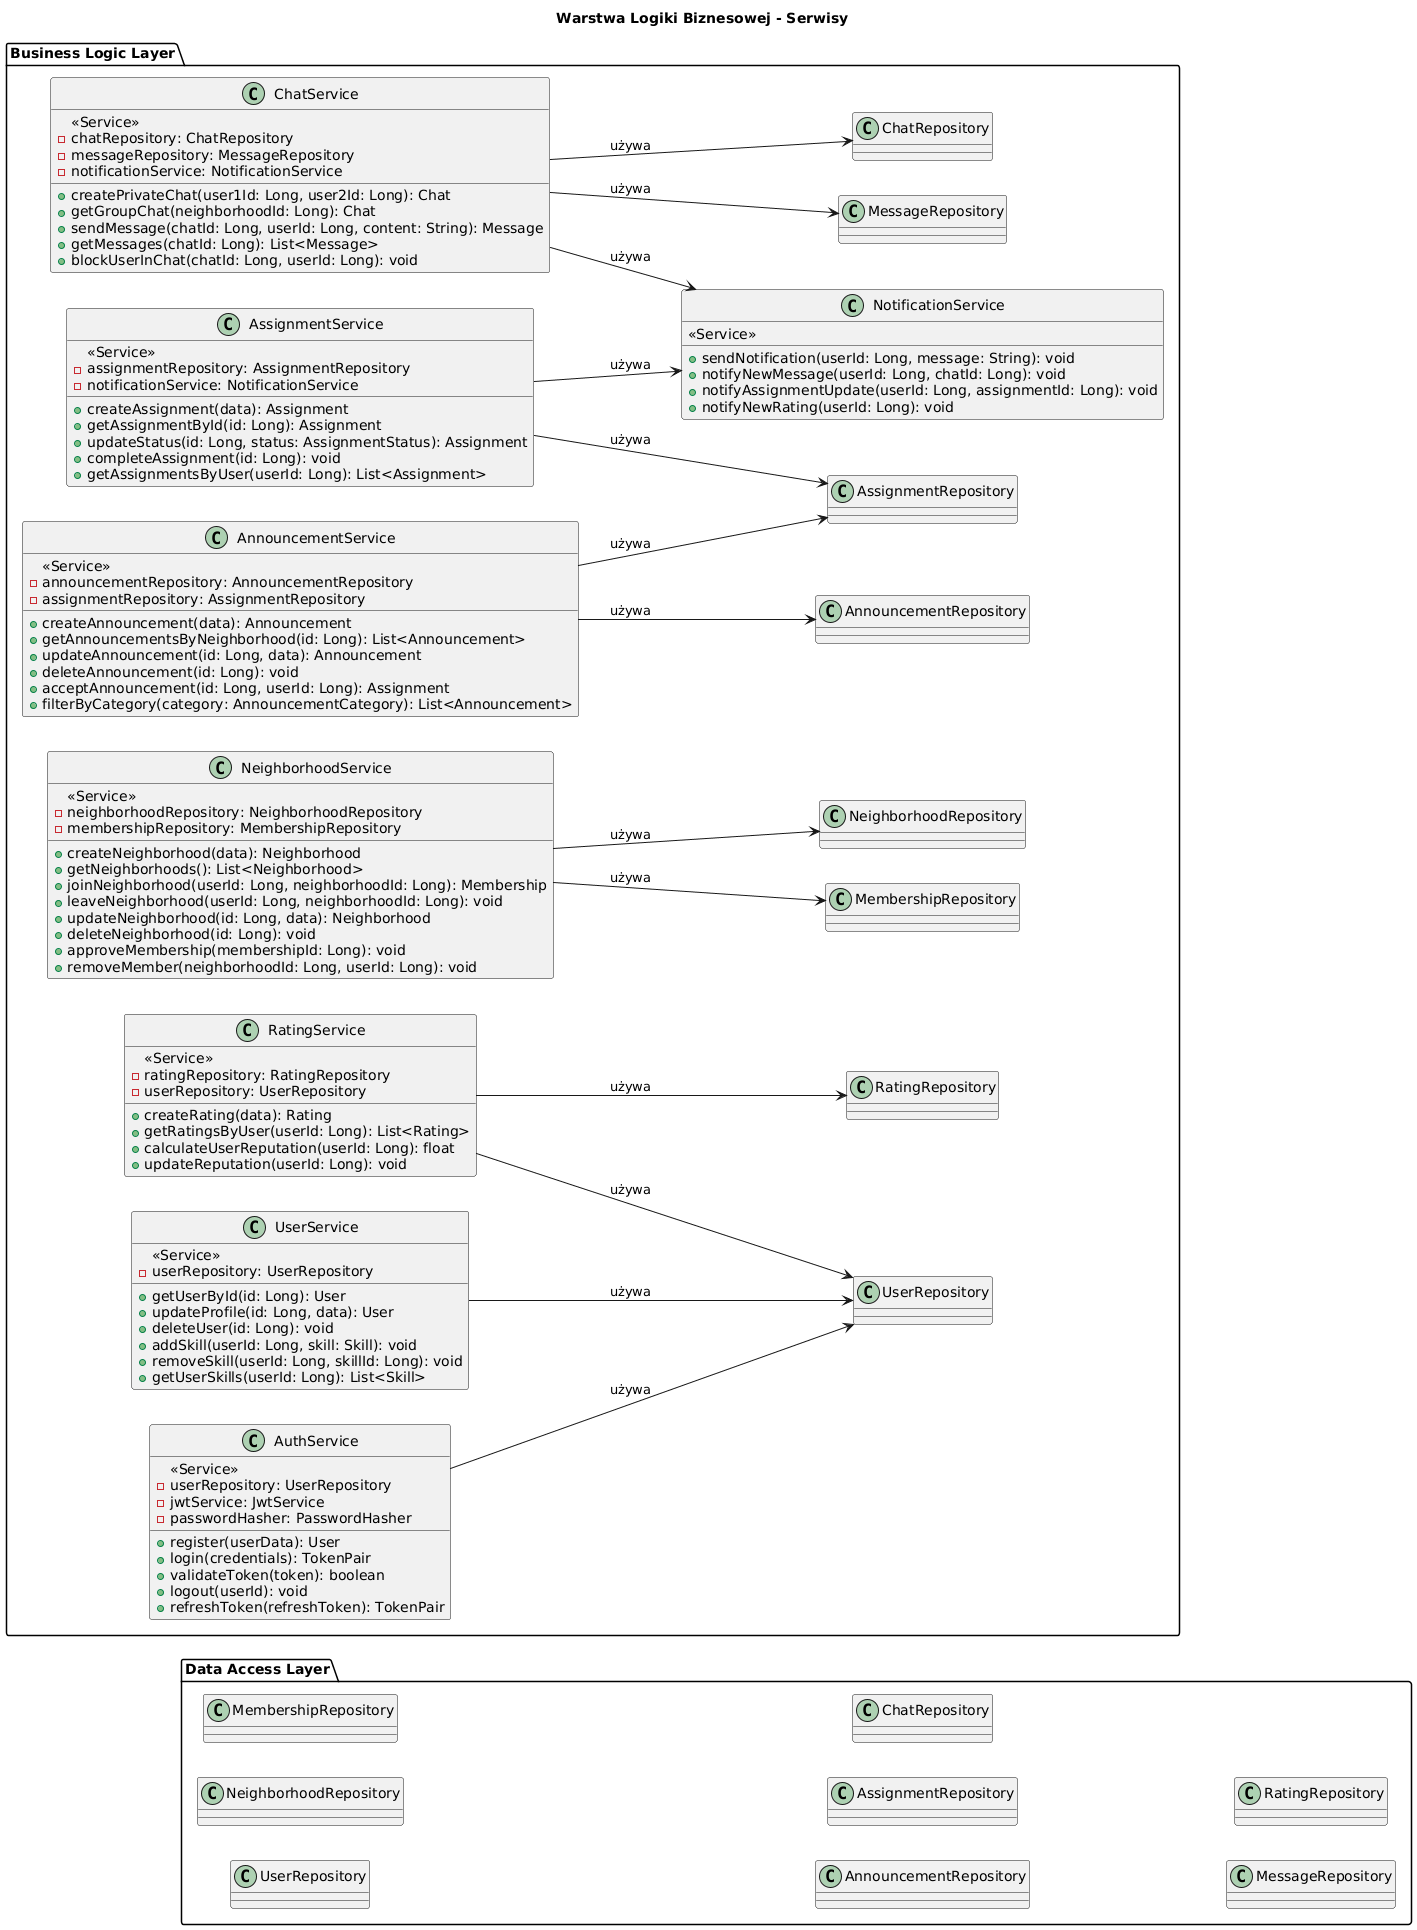

The diagram above was rendered by PlantUML. Its source (embedded in the PNG):
@startuml
left to right direction
title Warstwa Logiki Biznesowej - Serwisy

package "Business Logic Layer" {
  
  class AuthService {
    <<Service>>
    - userRepository: UserRepository
    - jwtService: JwtService
    - passwordHasher: PasswordHasher
    + register(userData): User
    + login(credentials): TokenPair
    + validateToken(token): boolean
    + logout(userId): void
    + refreshToken(refreshToken): TokenPair
  }
  
  class UserService {
    <<Service>>
    - userRepository: UserRepository
    + getUserById(id: Long): User
    + updateProfile(id: Long, data): User
    + deleteUser(id: Long): void
    + addSkill(userId: Long, skill: Skill): void
    + removeSkill(userId: Long, skillId: Long): void
    + getUserSkills(userId: Long): List<Skill>
  }
  
  class NeighborhoodService {
    <<Service>>
    - neighborhoodRepository: NeighborhoodRepository
    - membershipRepository: MembershipRepository
    + createNeighborhood(data): Neighborhood
    + getNeighborhoods(): List<Neighborhood>
    + joinNeighborhood(userId: Long, neighborhoodId: Long): Membership
    + leaveNeighborhood(userId: Long, neighborhoodId: Long): void
    + updateNeighborhood(id: Long, data): Neighborhood
    + deleteNeighborhood(id: Long): void
    + approveMembership(membershipId: Long): void
    + removeMember(neighborhoodId: Long, userId: Long): void
  }
  
  class AnnouncementService {
    <<Service>>
    - announcementRepository: AnnouncementRepository
    - assignmentRepository: AssignmentRepository
    + createAnnouncement(data): Announcement
    + getAnnouncementsByNeighborhood(id: Long): List<Announcement>
    + updateAnnouncement(id: Long, data): Announcement
    + deleteAnnouncement(id: Long): void
    + acceptAnnouncement(id: Long, userId: Long): Assignment
    + filterByCategory(category: AnnouncementCategory): List<Announcement>
  }
  
  class AssignmentService {
    <<Service>>
    - assignmentRepository: AssignmentRepository
    - notificationService: NotificationService
    + createAssignment(data): Assignment
    + getAssignmentById(id: Long): Assignment
    + updateStatus(id: Long, status: AssignmentStatus): Assignment
    + completeAssignment(id: Long): void
    + getAssignmentsByUser(userId: Long): List<Assignment>
  }
  
  class ChatService {
    <<Service>>
    - chatRepository: ChatRepository
    - messageRepository: MessageRepository
    - notificationService: NotificationService
    + createPrivateChat(user1Id: Long, user2Id: Long): Chat
    + getGroupChat(neighborhoodId: Long): Chat
    + sendMessage(chatId: Long, userId: Long, content: String): Message
    + getMessages(chatId: Long): List<Message>
    + blockUserInChat(chatId: Long, userId: Long): void
  }
  
  class RatingService {
    <<Service>>
    - ratingRepository: RatingRepository
    - userRepository: UserRepository
    + createRating(data): Rating
    + getRatingsByUser(userId: Long): List<Rating>
    + calculateUserReputation(userId: Long): float
    + updateReputation(userId: Long): void
  }
  
  class NotificationService {
    <<Service>>
    + sendNotification(userId: Long, message: String): void
    + notifyNewMessage(userId: Long, chatId: Long): void
    + notifyAssignmentUpdate(userId: Long, assignmentId: Long): void
    + notifyNewRating(userId: Long): void
  }
  
  ' Relacje między serwisami
  AuthService --> UserRepository : używa
  UserService --> UserRepository : używa
  NeighborhoodService --> NeighborhoodRepository : używa
  NeighborhoodService --> MembershipRepository : używa
  AnnouncementService --> AnnouncementRepository : używa
  AnnouncementService --> AssignmentRepository : używa
  AssignmentService --> AssignmentRepository : używa
  AssignmentService --> NotificationService : używa
  ChatService --> ChatRepository : używa
  ChatService --> MessageRepository : używa
  ChatService --> NotificationService : używa
  RatingService --> RatingRepository : używa
  RatingService --> UserRepository : używa
  
}

package "Data Access Layer" {
  class UserRepository
  class NeighborhoodRepository
  class MembershipRepository
  class AnnouncementRepository
  class AssignmentRepository
  class ChatRepository
  class MessageRepository
  class RatingRepository
}
@enduml